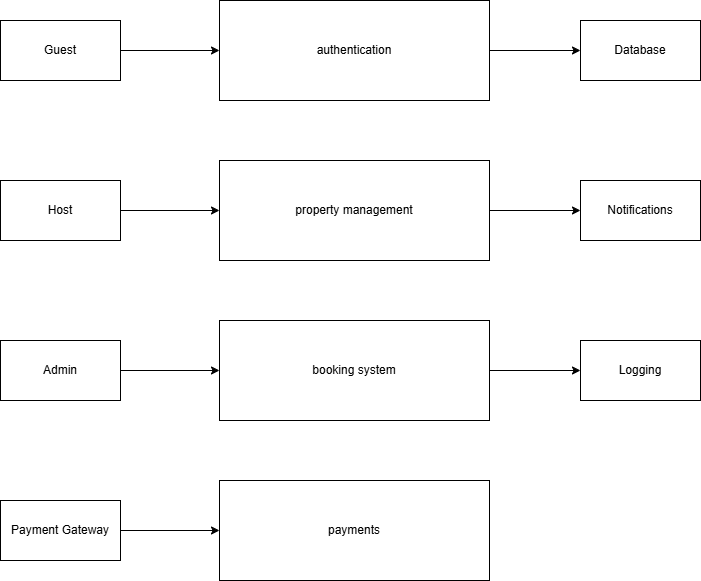

The diagram above was exported from draw.io. Its source (the exported page's mxGraphModel, read from the mxfile embedded in the PNG):
<mxGraphModel dx="1034" dy="570" grid="1" gridSize="10" guides="1" tooltips="1" connect="1" arrows="1" fold="1" page="1" pageScale="1" pageWidth="827" pageHeight="1169" math="0" shadow="0">
  <root>
    <mxCell id="0" />
    <mxCell id="1" parent="0" />
    <mxCell id="IULOtncBxKeYCQTJYhfe-15" style="edgeStyle=orthogonalEdgeStyle;rounded=0;orthogonalLoop=1;jettySize=auto;html=1;exitX=1;exitY=0.5;exitDx=0;exitDy=0;entryX=0;entryY=0.5;entryDx=0;entryDy=0;" edge="1" parent="1" source="IULOtncBxKeYCQTJYhfe-2" target="IULOtncBxKeYCQTJYhfe-5">
      <mxGeometry relative="1" as="geometry" />
    </mxCell>
    <mxCell id="IULOtncBxKeYCQTJYhfe-2" value="authentication" style="rounded=0;whiteSpace=wrap;html=1;" vertex="1" parent="1">
      <mxGeometry x="279" y="110" width="270" height="100" as="geometry" />
    </mxCell>
    <mxCell id="IULOtncBxKeYCQTJYhfe-14" style="edgeStyle=orthogonalEdgeStyle;rounded=0;orthogonalLoop=1;jettySize=auto;html=1;exitX=1;exitY=0.5;exitDx=0;exitDy=0;" edge="1" parent="1" source="IULOtncBxKeYCQTJYhfe-4" target="IULOtncBxKeYCQTJYhfe-2">
      <mxGeometry relative="1" as="geometry" />
    </mxCell>
    <mxCell id="IULOtncBxKeYCQTJYhfe-4" value="Guest" style="rounded=0;whiteSpace=wrap;html=1;" vertex="1" parent="1">
      <mxGeometry x="60" y="130" width="120" height="60" as="geometry" />
    </mxCell>
    <mxCell id="IULOtncBxKeYCQTJYhfe-5" value="Database" style="rounded=0;whiteSpace=wrap;html=1;" vertex="1" parent="1">
      <mxGeometry x="640" y="130" width="120" height="60" as="geometry" />
    </mxCell>
    <mxCell id="IULOtncBxKeYCQTJYhfe-6" value="Notifications" style="rounded=0;whiteSpace=wrap;html=1;" vertex="1" parent="1">
      <mxGeometry x="640" y="290" width="120" height="60" as="geometry" />
    </mxCell>
    <mxCell id="IULOtncBxKeYCQTJYhfe-16" style="edgeStyle=orthogonalEdgeStyle;rounded=0;orthogonalLoop=1;jettySize=auto;html=1;exitX=1;exitY=0.5;exitDx=0;exitDy=0;entryX=0;entryY=0.5;entryDx=0;entryDy=0;" edge="1" parent="1" source="IULOtncBxKeYCQTJYhfe-7" target="IULOtncBxKeYCQTJYhfe-6">
      <mxGeometry relative="1" as="geometry" />
    </mxCell>
    <mxCell id="IULOtncBxKeYCQTJYhfe-7" value="property management" style="rounded=0;whiteSpace=wrap;html=1;" vertex="1" parent="1">
      <mxGeometry x="279" y="270" width="270" height="100" as="geometry" />
    </mxCell>
    <mxCell id="IULOtncBxKeYCQTJYhfe-17" style="edgeStyle=orthogonalEdgeStyle;rounded=0;orthogonalLoop=1;jettySize=auto;html=1;exitX=1;exitY=0.5;exitDx=0;exitDy=0;" edge="1" parent="1" source="IULOtncBxKeYCQTJYhfe-8" target="IULOtncBxKeYCQTJYhfe-7">
      <mxGeometry relative="1" as="geometry" />
    </mxCell>
    <mxCell id="IULOtncBxKeYCQTJYhfe-8" value="Host" style="rounded=0;whiteSpace=wrap;html=1;" vertex="1" parent="1">
      <mxGeometry x="60" y="290" width="120" height="60" as="geometry" />
    </mxCell>
    <mxCell id="IULOtncBxKeYCQTJYhfe-19" style="edgeStyle=orthogonalEdgeStyle;rounded=0;orthogonalLoop=1;jettySize=auto;html=1;exitX=1;exitY=0.5;exitDx=0;exitDy=0;entryX=0;entryY=0.5;entryDx=0;entryDy=0;" edge="1" parent="1" source="IULOtncBxKeYCQTJYhfe-9" target="IULOtncBxKeYCQTJYhfe-12">
      <mxGeometry relative="1" as="geometry" />
    </mxCell>
    <mxCell id="IULOtncBxKeYCQTJYhfe-9" value="booking system" style="rounded=0;whiteSpace=wrap;html=1;" vertex="1" parent="1">
      <mxGeometry x="279" y="430" width="270" height="100" as="geometry" />
    </mxCell>
    <mxCell id="IULOtncBxKeYCQTJYhfe-10" value="payments" style="rounded=0;whiteSpace=wrap;html=1;" vertex="1" parent="1">
      <mxGeometry x="279" y="590" width="270" height="100" as="geometry" />
    </mxCell>
    <mxCell id="IULOtncBxKeYCQTJYhfe-20" style="edgeStyle=orthogonalEdgeStyle;rounded=0;orthogonalLoop=1;jettySize=auto;html=1;entryX=0;entryY=0.5;entryDx=0;entryDy=0;" edge="1" parent="1" source="IULOtncBxKeYCQTJYhfe-11" target="IULOtncBxKeYCQTJYhfe-10">
      <mxGeometry relative="1" as="geometry" />
    </mxCell>
    <mxCell id="IULOtncBxKeYCQTJYhfe-11" value="Payment Gateway" style="rounded=0;whiteSpace=wrap;html=1;" vertex="1" parent="1">
      <mxGeometry x="60" y="610" width="120" height="60" as="geometry" />
    </mxCell>
    <mxCell id="IULOtncBxKeYCQTJYhfe-12" value="Logging" style="rounded=0;whiteSpace=wrap;html=1;" vertex="1" parent="1">
      <mxGeometry x="640" y="450" width="120" height="60" as="geometry" />
    </mxCell>
    <mxCell id="IULOtncBxKeYCQTJYhfe-18" style="edgeStyle=orthogonalEdgeStyle;rounded=0;orthogonalLoop=1;jettySize=auto;html=1;exitX=1;exitY=0.5;exitDx=0;exitDy=0;entryX=0;entryY=0.5;entryDx=0;entryDy=0;" edge="1" parent="1" source="IULOtncBxKeYCQTJYhfe-13" target="IULOtncBxKeYCQTJYhfe-9">
      <mxGeometry relative="1" as="geometry" />
    </mxCell>
    <mxCell id="IULOtncBxKeYCQTJYhfe-13" value="Admin" style="rounded=0;whiteSpace=wrap;html=1;" vertex="1" parent="1">
      <mxGeometry x="60" y="450" width="120" height="60" as="geometry" />
    </mxCell>
  </root>
</mxGraphModel>